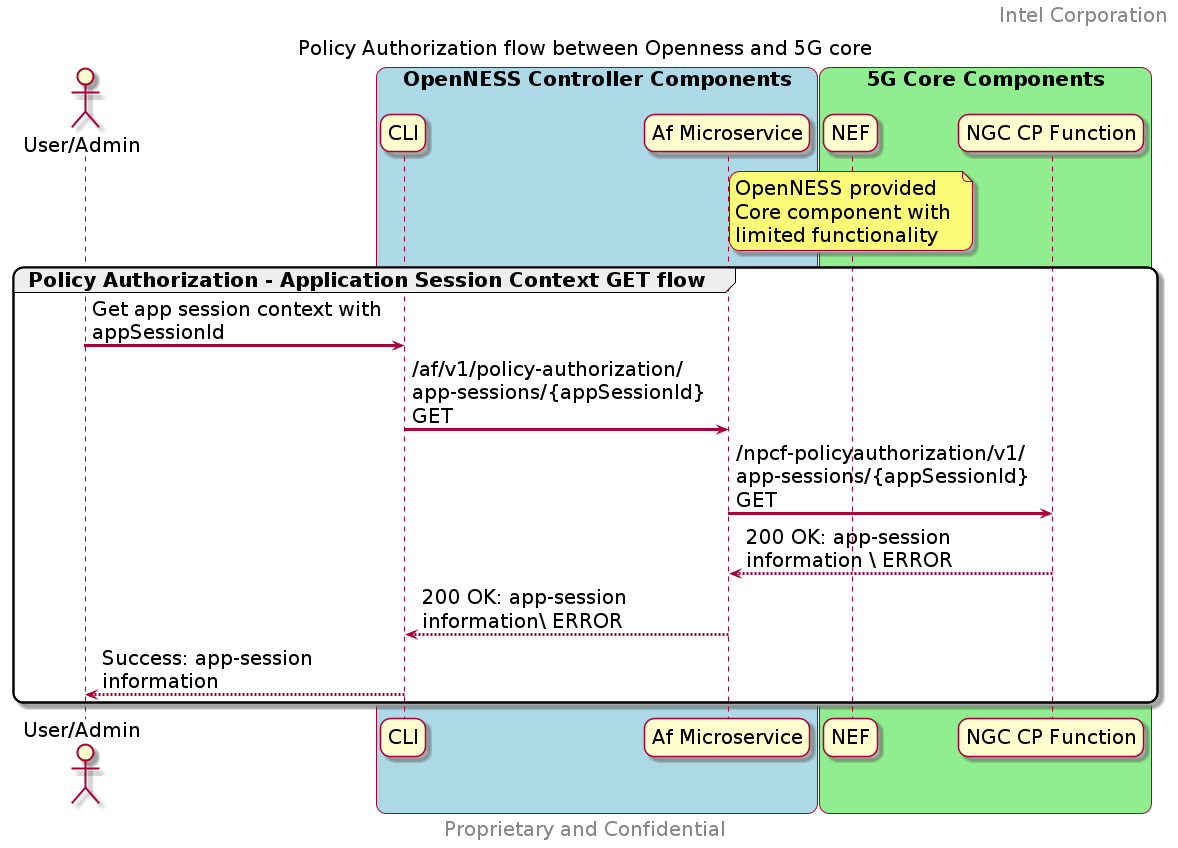

The diagram above was rendered by PlantUML. Its source (embedded in the PNG):
@startuml
/' SPDX-License-Identifier: Apache-2.0
   Copyright (c) 2020 Intel Corporation
'/
skinparam monochrome false
skinparam roundcorner 20
skinparam defaultFontName "Intel Clear"
skinparam defaultFontSize 20
skinparam maxmessagesize 300
skinparam sequenceArrowThickness 3

header Intel Corporation
footer Proprietary and Confidential

title Policy Authorization flow between Openness and 5G core


actor "User/Admin" as user
participant "CLI" as CLI 
participant "Af Microservice" as AF 
participant "NEF" as NEF
participant "NGC CP Function" as 5GC

box "OpenNESS Controller Components" #LightBlue
	participant CLI
    participant AF
end box

box "5G Core Components" #LightGreen
	participant NEF
    participant 5GC
    note over NEF 
        OpenNESS provided 
        Core component with 
        limited functionality
    end note    
end box

group Policy Authorization - Application Session Context GET flow
    user -> CLI : Get app session context with appSessionId
    CLI -> AF : /af/v1/policy-authorization/app-sessions/{appSessionId} GET
    AF -> 5GC : /npcf-policyauthorization/v1/app-sessions/{appSessionId} GET

    5GC --> AF : 200 OK: app-session information \ ERROR 
    AF --> CLI : 200 OK: app-session information\ ERROR 
    CLI --> user : Success: app-session information
end
@enduml